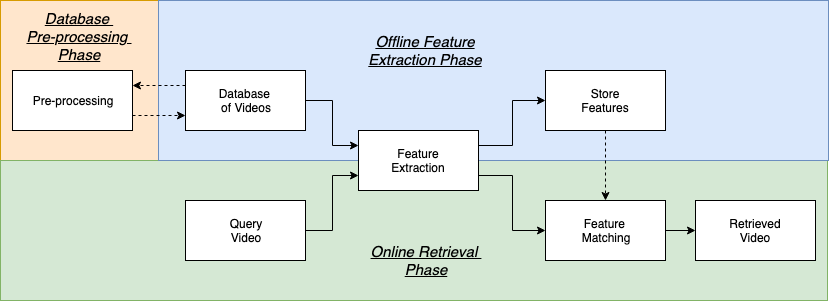

The diagram above was exported from draw.io. Its source (the exported page's mxGraphModel, read from the mxfile embedded in the PNG):
<mxGraphModel dx="1158" dy="717" grid="1" gridSize="10" guides="1" tooltips="1" connect="1" arrows="1" fold="1" page="1" pageScale="1" pageWidth="827" pageHeight="1169" math="0" shadow="0">
  <root>
    <mxCell id="0" />
    <mxCell id="1" parent="0" />
    <mxCell id="XH0X5ZL052odcrsau6Tc-3" value="" style="rounded=0;whiteSpace=wrap;html=1;fillColor=#ffe6cc;strokeColor=#d79b00;" vertex="1" parent="1">
      <mxGeometry y="100" width="158" height="160" as="geometry" />
    </mxCell>
    <mxCell id="XH0X5ZL052odcrsau6Tc-2" value="" style="whiteSpace=wrap;html=1;fillColor=#d5e8d4;strokeColor=#82b366;" vertex="1" parent="1">
      <mxGeometry y="260" width="827" height="140" as="geometry" />
    </mxCell>
    <mxCell id="XH0X5ZL052odcrsau6Tc-1" value="" style="rounded=0;whiteSpace=wrap;html=1;fillColor=#dae8fc;strokeColor=#6c8ebf;" vertex="1" parent="1">
      <mxGeometry x="158" y="100" width="670" height="160" as="geometry" />
    </mxCell>
    <mxCell id="saokW2MHRXoaCh3OVa8G-12" style="edgeStyle=orthogonalEdgeStyle;rounded=0;orthogonalLoop=1;jettySize=auto;html=1;exitX=1;exitY=0.5;exitDx=0;exitDy=0;entryX=0;entryY=0.75;entryDx=0;entryDy=0;" parent="1" source="saokW2MHRXoaCh3OVa8G-1" target="saokW2MHRXoaCh3OVa8G-3" edge="1">
      <mxGeometry relative="1" as="geometry" />
    </mxCell>
    <mxCell id="saokW2MHRXoaCh3OVa8G-1" value="Query&lt;br&gt;Video&lt;br&gt;" style="rounded=0;whiteSpace=wrap;html=1;" parent="1" vertex="1">
      <mxGeometry x="185" y="300" width="120" height="60" as="geometry" />
    </mxCell>
    <mxCell id="saokW2MHRXoaCh3OVa8G-14" style="edgeStyle=orthogonalEdgeStyle;rounded=0;orthogonalLoop=1;jettySize=auto;html=1;exitX=1;exitY=0.25;exitDx=0;exitDy=0;entryX=0;entryY=0.5;entryDx=0;entryDy=0;" parent="1" source="saokW2MHRXoaCh3OVa8G-3" target="saokW2MHRXoaCh3OVa8G-8" edge="1">
      <mxGeometry relative="1" as="geometry" />
    </mxCell>
    <mxCell id="saokW2MHRXoaCh3OVa8G-15" style="edgeStyle=orthogonalEdgeStyle;rounded=0;orthogonalLoop=1;jettySize=auto;html=1;exitX=1;exitY=0.75;exitDx=0;exitDy=0;entryX=0;entryY=0.5;entryDx=0;entryDy=0;" parent="1" source="saokW2MHRXoaCh3OVa8G-3" target="saokW2MHRXoaCh3OVa8G-4" edge="1">
      <mxGeometry relative="1" as="geometry" />
    </mxCell>
    <mxCell id="saokW2MHRXoaCh3OVa8G-3" value="Feature&lt;br&gt;Extraction&lt;br&gt;" style="rounded=0;whiteSpace=wrap;html=1;" parent="1" vertex="1">
      <mxGeometry x="358" y="230" width="120" height="60" as="geometry" />
    </mxCell>
    <mxCell id="saokW2MHRXoaCh3OVa8G-16" style="edgeStyle=orthogonalEdgeStyle;rounded=0;orthogonalLoop=1;jettySize=auto;html=1;exitX=1;exitY=0.5;exitDx=0;exitDy=0;entryX=0;entryY=0.5;entryDx=0;entryDy=0;" parent="1" source="saokW2MHRXoaCh3OVa8G-4" target="saokW2MHRXoaCh3OVa8G-5" edge="1">
      <mxGeometry relative="1" as="geometry" />
    </mxCell>
    <mxCell id="saokW2MHRXoaCh3OVa8G-4" value="Feature &lt;br&gt;Matching" style="rounded=0;whiteSpace=wrap;html=1;" parent="1" vertex="1">
      <mxGeometry x="545" y="300" width="120" height="60" as="geometry" />
    </mxCell>
    <mxCell id="saokW2MHRXoaCh3OVa8G-5" value="Retrieved&lt;br&gt;Video&lt;br&gt;" style="rounded=0;whiteSpace=wrap;html=1;" parent="1" vertex="1">
      <mxGeometry x="695" y="300" width="120" height="60" as="geometry" />
    </mxCell>
    <mxCell id="saokW2MHRXoaCh3OVa8G-13" style="edgeStyle=orthogonalEdgeStyle;rounded=0;orthogonalLoop=1;jettySize=auto;html=1;exitX=1;exitY=0.5;exitDx=0;exitDy=0;entryX=0;entryY=0.25;entryDx=0;entryDy=0;" parent="1" source="saokW2MHRXoaCh3OVa8G-6" target="saokW2MHRXoaCh3OVa8G-3" edge="1">
      <mxGeometry relative="1" as="geometry" />
    </mxCell>
    <mxCell id="saokW2MHRXoaCh3OVa8G-18" style="edgeStyle=orthogonalEdgeStyle;rounded=0;orthogonalLoop=1;jettySize=auto;html=1;exitX=0;exitY=0.25;exitDx=0;exitDy=0;entryX=1;entryY=0.25;entryDx=0;entryDy=0;dashed=1;" parent="1" source="saokW2MHRXoaCh3OVa8G-6" target="saokW2MHRXoaCh3OVa8G-7" edge="1">
      <mxGeometry relative="1" as="geometry" />
    </mxCell>
    <mxCell id="saokW2MHRXoaCh3OVa8G-6" value="Database &lt;br&gt;of Videos&lt;br&gt;" style="rounded=0;whiteSpace=wrap;html=1;" parent="1" vertex="1">
      <mxGeometry x="185" y="170" width="120" height="60" as="geometry" />
    </mxCell>
    <mxCell id="saokW2MHRXoaCh3OVa8G-19" style="edgeStyle=orthogonalEdgeStyle;rounded=0;orthogonalLoop=1;jettySize=auto;html=1;exitX=1;exitY=0.75;exitDx=0;exitDy=0;entryX=0;entryY=0.75;entryDx=0;entryDy=0;dashed=1;" parent="1" source="saokW2MHRXoaCh3OVa8G-7" target="saokW2MHRXoaCh3OVa8G-6" edge="1">
      <mxGeometry relative="1" as="geometry" />
    </mxCell>
    <mxCell id="saokW2MHRXoaCh3OVa8G-7" value="Pre-processing&lt;br&gt;" style="rounded=0;whiteSpace=wrap;html=1;" parent="1" vertex="1">
      <mxGeometry x="12" y="170" width="120" height="60" as="geometry" />
    </mxCell>
    <mxCell id="saokW2MHRXoaCh3OVa8G-17" style="edgeStyle=orthogonalEdgeStyle;rounded=0;orthogonalLoop=1;jettySize=auto;html=1;exitX=0.5;exitY=1;exitDx=0;exitDy=0;entryX=0.5;entryY=0;entryDx=0;entryDy=0;dashed=1;" parent="1" source="saokW2MHRXoaCh3OVa8G-8" target="saokW2MHRXoaCh3OVa8G-4" edge="1">
      <mxGeometry relative="1" as="geometry" />
    </mxCell>
    <mxCell id="saokW2MHRXoaCh3OVa8G-8" value="Store&lt;br&gt;Features&lt;br&gt;" style="rounded=0;whiteSpace=wrap;html=1;" parent="1" vertex="1">
      <mxGeometry x="545" y="170" width="120" height="60" as="geometry" />
    </mxCell>
    <mxCell id="saokW2MHRXoaCh3OVa8G-22" value="&lt;font style=&quot;font-size: 15px;&quot;&gt;&lt;i style=&quot;font-size: 15px;&quot;&gt;&lt;u style=&quot;font-size: 15px;&quot;&gt;Database &lt;br style=&quot;font-size: 15px;&quot;&gt;Pre-processing &lt;br style=&quot;font-size: 15px;&quot;&gt;Phase&lt;/u&gt;&lt;/i&gt;&lt;/font&gt;" style="text;html=1;strokeColor=none;fillColor=none;align=center;verticalAlign=middle;whiteSpace=wrap;rounded=0;fontSize=15;" parent="1" vertex="1">
      <mxGeometry x="14" y="116" width="130" height="40" as="geometry" />
    </mxCell>
    <mxCell id="saokW2MHRXoaCh3OVa8G-23" style="edgeStyle=orthogonalEdgeStyle;rounded=0;orthogonalLoop=1;jettySize=auto;html=1;exitX=0.5;exitY=1;exitDx=0;exitDy=0;strokeColor=#0066CC;strokeWidth=2;" parent="1" source="saokW2MHRXoaCh3OVa8G-22" target="saokW2MHRXoaCh3OVa8G-22" edge="1">
      <mxGeometry relative="1" as="geometry" />
    </mxCell>
    <mxCell id="saokW2MHRXoaCh3OVa8G-24" value="&lt;font style=&quot;font-size: 14px&quot;&gt;&lt;i style=&quot;font-size: 15px&quot;&gt;&lt;u&gt;Online Retrieval &lt;br&gt;Phase&lt;/u&gt;&lt;/i&gt;&lt;/font&gt;" style="text;html=1;strokeColor=none;fillColor=none;align=center;verticalAlign=middle;whiteSpace=wrap;rounded=0;" parent="1" vertex="1">
      <mxGeometry x="365" y="340" width="120" height="40" as="geometry" />
    </mxCell>
    <mxCell id="saokW2MHRXoaCh3OVa8G-25" value="&lt;font style=&quot;font-size: 15px;&quot;&gt;&lt;i style=&quot;font-size: 15px;&quot;&gt;&lt;u style=&quot;font-size: 15px;&quot;&gt;Offline Feature Extraction Phase&lt;/u&gt;&lt;/i&gt;&lt;/font&gt;" style="text;html=1;strokeColor=none;fillColor=none;align=center;verticalAlign=middle;whiteSpace=wrap;rounded=0;fontSize=15;" parent="1" vertex="1">
      <mxGeometry x="364" y="130" width="122" height="40" as="geometry" />
    </mxCell>
  </root>
</mxGraphModel>